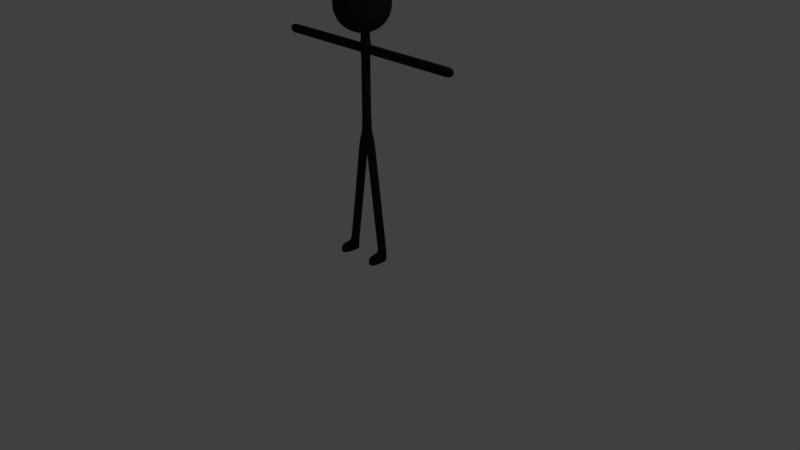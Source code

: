 # Source: stickman.blend  (saved by Blender 2.79.0; exported with 4.5.12 LTS)
import bpy
from mathutils import Matrix  # noqa: F401  (used for matrix-valued properties, if any)

bpy.ops.wm.read_factory_settings(use_empty=True)
scene = bpy.context.scene
scene.name = 'Scene'

# ---- collections
col_collection_1 = bpy.data.collections.new('Collection 1'); scene.collection.children.link(col_collection_1)

# ---- materials (node trees are filled in below, after node groups)
mat_material_001 = bpy.data.materials.new('Material.001')
mat_material_001.alpha_threshold = 0.0
mat_material_001.use_transparent_shadow = False
mat_material_001.diffuse_color = (0.01467, 0.01467, 0.01467, 1.0)
mat_material_001.roughness = 0.5

# ---- material node trees

# ---- world
world_world = bpy.data.worlds.new('World'); scene.world = world_world
world_world.color = (0.05088, 0.05088, 0.05088)
world_world.use_sun_shadow = False
world_world.sun_shadow_jitter_overblur = 0.0
world_world.cycles.sampling_method = 'MANUAL'

# ---- cameras
cam_camera = bpy.data.cameras.new('Camera')
cam_camera.clip_end = 100.0
cam_camera.lens = 35.0
cam_camera.sensor_width = 32.0
cam_camera.sensor_height = 18.0
cam_camera.ortho_scale = 7.314
cam_camera.dof.focus_distance = 0.0
cam_camera.dof.aperture_fstop = 128.0

# ---- lights
light_lamp = bpy.data.lights.new('Lamp', 'POINT')
light_lamp.transmission_factor = 0.0
light_lamp.cutoff_distance = 30.0
light_lamp.energy = 100.0
light_lamp.shadow_buffer_clip_start = 1.001
light_lamp.shadow_soft_size = 0.1
light_lamp.shadow_maximum_resolution = 0.006
light_lamp.use_absolute_resolution = True

# ---- meshes
me_cube_001 = bpy.data.meshes.new('Cube.001')
me_cube_001.from_pydata([(-1.0, -1.197, 17.05), (-1.0, 0.8031, 17.05), (1.0, -1.197, 17.05), (1.0, 0.8031, 17.05), (-1.0, 0.8031, 15.05), (-1.0, -1.197, 15.05), (1.0, 0.8031, 15.05), (1.0, -1.197, 15.05), (-1.142, 0.4283, 14.9), (-1.215, 0.0158, 14.83), (-1.215, -0.4095, 14.83), (-1.142, -0.8221, 14.9), (-1.142, -1.339, 15.42), (-1.215, -1.412, 15.83), (-1.215, -1.412, 16.26), (-1.142, -1.339, 16.67), (-1.142, -0.8221, 17.19), (-1.215, -0.4095, 17.26), (-1.215, 0.0158, 17.26), (-1.142, 0.4283, 17.19), (-1.142, 0.9453, 16.67), (-1.215, 1.019, 16.26), (-1.215, 1.019, 15.83), (-1.142, 0.9453, 15.42), (0.6252, 0.9453, 14.9), (0.2127, 1.019, 14.83), (-0.2127, 1.019, 14.83), (-0.6252, 0.9453, 14.9), (-0.6252, 0.9453, 17.19), (-0.2127, 1.019, 17.26), (0.2127, 1.019, 17.26), (0.6252, 0.9453, 17.19), (1.142, 0.9453, 16.67), (1.215, 1.019, 16.26), (1.215, 1.019, 15.83), (1.142, 0.9453, 15.42), (1.142, -0.8221, 14.9), (1.215, -0.4095, 14.83), (1.215, 0.0158, 14.83), (1.142, 0.4283, 14.9), (1.142, 0.4283, 17.19), (1.215, 0.0158, 17.26), (1.215, -0.4095, 17.26), (1.142, -0.8221, 17.19), (1.142, -1.339, 16.67), (1.215, -1.412, 16.26), (1.215, -1.412, 15.83), (1.142, -1.339, 15.42), (-0.6252, -1.339, 14.9), (-0.2127, -1.412, 14.83), (0.2127, -1.412, 14.83), (0.6252, -1.339, 14.9), (0.6252, -1.339, 17.19), (0.2127, -1.412, 17.26), (-0.2127, -1.412, 17.26), (-0.6252, -1.339, 17.19), (-0.7622, 0.5271, 14.68), (-0.8336, 0.05105, 14.56), (-0.8336, -0.4448, 14.56), (-0.7622, -0.9208, 14.68), (-0.2738, 0.5822, 14.53), (-0.306, 0.07134, 14.37), (-0.306, -0.4651, 14.37), (-0.2738, -0.9759, 14.53), (0.2738, 0.5822, 14.53), (0.306, 0.07134, 14.37), (0.306, -0.4651, 14.37), (0.2738, -0.9759, 14.53), (0.7622, 0.5271, 14.68), (0.8336, 0.05105, 14.56), (0.8336, -0.4448, 14.56), (0.7622, -0.9208, 14.68), (0.7622, 0.5271, 17.42), (0.8336, 0.05105, 17.54), (0.8336, -0.4448, 17.54), (0.7622, -0.9208, 17.42), (0.2738, 0.5822, 17.57), (0.306, 0.07134, 17.73), (0.306, -0.4651, 17.73), (0.2738, -0.9759, 17.57), (-0.2738, 0.5822, 17.57), (-0.306, 0.07134, 17.73), (-0.306, -0.4651, 17.73), (-0.2738, -0.9759, 17.57), (-0.7622, 0.5271, 17.42), (-0.8336, 0.05105, 17.54), (-0.8336, -0.4448, 17.54), (-0.7622, -0.9208, 17.42), (0.724, -1.567, 15.28), (0.2479, -1.686, 15.21), (-0.2479, -1.686, 15.21), (-0.724, -1.567, 15.28), (0.779, -1.718, 15.77), (0.2682, -1.879, 15.74), (-0.2682, -1.879, 15.74), (-0.779, -1.718, 15.77), (0.779, -1.718, 16.32), (0.2682, -1.879, 16.35), (-0.2682, -1.879, 16.35), (-0.779, -1.718, 16.32), (0.724, -1.567, 16.81), (0.2479, -1.686, 16.88), (-0.2479, -1.686, 16.88), (-0.724, -1.567, 16.81), (1.371, 0.5271, 15.28), (1.49, 0.05105, 15.21), (1.49, -0.4448, 15.21), (1.371, -0.9208, 15.28), (1.521, 0.5822, 15.77), (1.682, 0.07134, 15.74), (1.682, -0.4651, 15.74), (1.521, -0.9759, 15.77), (1.521, 0.5822, 16.32), (1.682, 0.07134, 16.35), (1.682, -0.4651, 16.35), (1.521, -0.9759, 16.32), (1.371, 0.5271, 16.81), (1.49, 0.05105, 16.88), (1.49, -0.4448, 16.88), (1.371, -0.9208, 16.81), (-0.724, 1.174, 15.28), (-0.2479, 1.293, 15.21), (0.2479, 1.293, 15.21), (0.724, 1.174, 15.28), (-0.779, 1.324, 15.77), (-0.2682, 1.485, 15.74), (0.2682, 1.485, 15.74), (0.779, 1.324, 15.77), (-0.779, 1.324, 16.32), (-0.2682, 1.485, 16.35), (0.2682, 1.485, 16.35), (0.779, 1.324, 16.32), (-0.724, 1.174, 16.81), (-0.2479, 1.293, 16.88), (0.2479, 1.293, 16.88), (0.724, 1.174, 16.81), (-1.371, -0.9208, 15.28), (-1.49, -0.4448, 15.21), (-1.49, 0.05105, 15.21), (-1.371, 0.5271, 15.28), (-1.521, -0.9759, 15.77), (-1.682, -0.4651, 15.74), (-1.682, 0.07134, 15.74), (-1.521, 0.5822, 15.77), (-1.521, -0.9759, 16.32), (-1.682, -0.4651, 16.35), (-1.682, 0.07134, 16.35), (-1.521, 0.5822, 16.32), (-1.371, -0.9208, 16.81), (-1.49, -0.4448, 16.88), (-1.49, 0.05105, 16.88), (-1.371, 0.5271, 16.81), (-0.306, 0.07134, 14.37), (-0.306, -0.4651, 14.37), (0.306, 0.07134, 14.37), (0.306, -0.4651, 14.37), (-0.306, 0.07134, 14.5), (-0.306, -0.4651, 14.5), (0.306, 0.07134, 14.5), (0.306, -0.4651, 14.5), (-0.306, 0.2682, 14.45), (-0.306, -0.2682, 14.45), (0.306, 0.2682, 14.45), (0.306, -0.2682, 14.45), (-0.306, 0.2682, 14.4), (-0.306, -0.2682, 14.4), (0.306, 0.2682, 14.4), (0.306, -0.2682, 14.4), (-0.306, 0.2682, 13.71), (-0.306, -0.2682, 13.71), (0.306, 0.2682, 13.71), (0.306, -0.2682, 13.71), (-0.306, 0.2682, 13.11), (-0.306, -0.2682, 13.11), (0.306, 0.2682, 13.11), (0.306, -0.2682, 13.11), (-0.306, 0.2682, 13.06), (0.306, 0.2682, 13.06), (0.306, -0.2682, 13.06), (-0.306, -0.2682, 13.06), (0.356, 0.2682, 13.71), (0.356, -0.2682, 13.71), (0.356, -0.2682, 13.11), (0.356, 0.2682, 13.11), (-0.356, -0.2682, 13.71), (-0.356, 0.2682, 13.71), (-0.356, 0.2682, 13.11), (-0.356, -0.2682, 13.11), (0.306, 0.2682, 13.06), (-0.306, 0.2682, 13.06), (0.306, -0.2682, 13.06), (-0.306, -0.2682, 13.06), (0.356, -0.2682, 13.71), (0.356, 0.2682, 13.71), (0.356, -0.2682, 13.11), (0.356, 0.2682, 13.11), (-0.356, 0.2682, 13.71), (-0.356, -0.2682, 13.71), (-0.356, 0.2682, 13.11), (-0.356, -0.2682, 13.11), (0.306, 0.2682, 13.06), (-0.306, 0.2682, 13.06), (0.306, -0.2682, 13.06), (-0.306, -0.2682, 13.06), (0.356, -0.2682, 13.71), (0.356, 0.2682, 13.71), (0.356, -0.2682, 13.11), (0.356, 0.2682, 13.11), (-0.356, 0.2682, 13.71), (-0.356, -0.2682, 13.71), (-0.356, 0.2682, 13.11), (-0.356, -0.2682, 13.11), (0.306, 0.2682, 13.06), (-0.306, 0.2682, 13.06), (0.306, -0.2682, 13.06), (-0.306, -0.2682, 13.06), (0.356, -0.2682, 13.71), (0.356, 0.2682, 13.71), (0.356, -0.2682, 13.11), (0.356, 0.2682, 13.11), (-0.356, 0.2682, 13.71), (-0.356, -0.2682, 13.71), (-0.356, 0.2682, 13.11), (-0.356, -0.2682, 13.11), (-3.356, -0.2682, 13.71), (-3.356, 0.2682, 13.71), (-3.356, 0.2682, 13.11), (-3.356, -0.2682, 13.11), (3.356, 0.2682, 13.71), (3.356, -0.2682, 13.71), (3.356, -0.2682, 13.11), (3.356, 0.2682, 13.11), (-0.306, 0.2682, 10.94), (0.306, 0.2682, 10.94), (0.306, -0.2682, 10.94), (-0.306, -0.2682, 10.94), (-3.356, 0.2682, 13.71), (-3.356, -0.2682, 13.71), (-3.356, 0.2682, 13.11), (-3.356, -0.2682, 13.11), (3.356, -0.2682, 13.71), (3.356, 0.2682, 13.71), (3.356, -0.2682, 13.11), (3.356, 0.2682, 13.11), (0.306, 0.2682, 10.94), (-0.306, 0.2682, 10.94), (0.306, -0.2682, 10.94), (-0.306, -0.2682, 10.94), (-0.306, 0.2682, 8.386), (0.306, 0.2682, 8.386), (0.306, -0.2682, 8.386), (-0.306, -0.2682, 8.386), (6.356, 0.2682, 13.71), (6.356, -0.2682, 13.71), (6.356, -0.2682, 13.11), (6.356, 0.2682, 13.11), (-6.356, -0.2682, 13.71), (-6.356, 0.2682, 13.71), (-6.356, 0.2682, 13.11), (-6.356, -0.2682, 13.11), (6.356, -0.2682, 13.71), (6.356, 0.2682, 13.71), (6.356, -0.2682, 13.11), (6.356, 0.2682, 13.11), (-6.356, 0.2682, 13.71), (-6.356, -0.2682, 13.71), (-6.356, 0.2682, 13.11), (-6.356, -0.2682, 13.11), (6.356, -0.2682, 13.71), (6.356, 0.2682, 13.71), (6.356, -0.2682, 13.11), (6.356, 0.2682, 13.11), (-6.356, 0.2682, 13.71), (-6.356, -0.2682, 13.71), (-6.356, 0.2682, 13.11), (-6.356, -0.2682, 13.11), (-6.956, -0.2682, 13.71), (-6.956, 0.2682, 13.71), (-6.956, 0.2682, 13.11), (-6.956, -0.2682, 13.11), (6.956, 0.2682, 13.71), (6.956, -0.2682, 13.71), (6.956, -0.2682, 13.11), (6.956, 0.2682, 13.11), (-2.98e-08, 0.2682, 7.905), (-2.98e-08, -0.2682, 7.905), (0.306, -0.2682, 8.386), (0.306, 0.2682, 8.386), (-0.306, 0.2682, 8.386), (-0.306, -0.2682, 8.386), (-0.5804, -0.2682, 7.596), (-0.5804, 0.2682, 7.596), (0.5804, 0.2682, 7.596), (0.5804, -0.2682, 7.596), (-1.115, -0.2575, 4.115), (-2.906e-08, 0.2682, 7.38), (-2.682e-08, -0.2682, 7.38), (-0.5088, -0.2762, 4.12), (-1.098, 0.2786, 4.103), (-0.4921, 0.2598, 4.108), (1.079, 0.2682, 4.141), (1.079, -0.2682, 4.141), (0.4728, -0.2682, 4.147), (0.4728, 0.2682, 4.147), (1.079, -0.2682, 4.141), (1.079, 0.2682, 4.141), (0.4728, -0.2682, 4.147), (0.4728, 0.2682, 4.147), (-1.098, 0.2786, 4.103), (-1.115, -0.2575, 4.115), (-0.4921, 0.2598, 4.108), (-0.5088, -0.2762, 4.12), (1.562, 0.2682, 0.6413), (1.562, -0.2682, 0.6413), (0.955, -0.2682, 0.6475), (0.955, 0.2682, 0.6475), (-1.573, -0.326, 0.6155), (-1.556, 0.2101, 0.6034), (-0.9497, 0.1913, 0.6086), (-0.9663, -0.3447, 0.6207), (1.562, -0.2682, 0.6413), (1.562, 0.2682, 0.6413), (0.955, -0.2682, 0.6475), (0.955, 0.2682, 0.6475), (-1.556, 0.2101, 0.6034), (-1.573, -0.326, 0.6155), (-0.9497, 0.1913, 0.6086), (-0.9663, -0.3447, 0.6207), (-1.518, -0.3412, 0.01612), (-1.503, 0.1449, 0.005135), (-0.9965, 0.1292, 0.00944), (-1.012, -0.3568, 0.02042), (1.505, 0.2182, 0.04183), (1.505, -0.2682, 0.04183), (0.9489, -0.2682, 0.04754), (0.9989, 0.2182, 0.04703), (0.955, -1.105, 0.6475), (1.562, -1.105, 0.6413), (-1.599, -1.162, 0.6344), (-0.9923, -1.181, 0.6396), (-1.542, -1.127, 0.03388), (-1.036, -1.143, 0.03819), (0.9989, -1.055, 0.04703), (1.505, -1.055, 0.04183), (-1.551, 0.1964, 0.003582), (-1.568, -0.3397, 0.01569), (-0.945, 0.1776, 0.008737), (-0.9616, -0.3584, 0.02085), (1.555, -0.2682, 0.04132), (1.555, 0.2682, 0.04132), (0.9489, 0.2682, 0.04754), (0.9989, -0.2682, 0.04703), (-1.594, -1.176, 0.03459), (-0.9876, -1.195, 0.03974), (0.9489, -1.105, 0.04754), (1.555, -1.105, 0.04132), (-0.6465, 0.2689, 7.365), (-0.06557, -0.2687, 7.164), (-0.06446, 0.2677, 7.164), (-0.6476, -0.2675, 7.365), (0.06605, 0.2682, 7.164), (0.6482, -0.2682, 7.365), (0.6482, 0.2682, 7.365), (0.06605, -0.2682, 7.164), (-1.19, 0.2649, 3.403), (-1.207, -0.2712, 3.415), (-0.5836, 0.2461, 3.408), (-0.6003, -0.2899, 3.42), (1.176, -0.2682, 3.441), (1.176, 0.2682, 3.441), (0.5693, -0.2682, 3.447), (0.5693, 0.2682, 3.447), (-1.008, 0.2766, 4.755), (-0.4201, -0.2747, 4.729), (-0.4066, 0.2614, 4.719), (-1.022, -0.2595, 4.765), (0.5532, 0.004525, 4.925), (0.3915, 0.2682, 4.751), (0.9931, -0.2682, 4.786), (0.3915, -0.2682, 4.751), (0.9931, 0.2682, 4.786)], [], [(151, 19, 1, 20), (135, 31, 3, 32), (119, 43, 2, 44), (103, 55, 0, 15), (87, 16, 0, 55), (71, 36, 7, 51), (11, 59, 48, 5), (59, 63, 49, 48), (63, 67, 50, 49), (67, 71, 51, 50), (4, 27, 56, 8), (8, 56, 57, 9), (9, 57, 58, 10), (10, 58, 59, 11), (27, 26, 60, 56), (56, 60, 61, 57), (57, 61, 62, 58), (58, 62, 63, 59), (26, 25, 64, 60), (60, 64, 65, 61), (61, 65, 154, 152), (62, 66, 67, 63), (25, 24, 68, 64), (64, 68, 69, 65), (65, 69, 70, 66), (66, 70, 71, 67), (24, 6, 39, 68), (68, 39, 38, 69), (69, 38, 37, 70), (70, 37, 36, 71), (43, 75, 52, 2), (75, 79, 53, 52), (79, 83, 54, 53), (83, 87, 55, 54), (3, 31, 72, 40), (40, 72, 73, 41), (41, 73, 74, 42), (42, 74, 75, 43), (31, 30, 76, 72), (72, 76, 77, 73), (73, 77, 78, 74), (74, 78, 79, 75), (30, 29, 80, 76), (76, 80, 81, 77), (77, 81, 82, 78), (78, 82, 83, 79), (29, 28, 84, 80), (80, 84, 85, 81), (81, 85, 86, 82), (82, 86, 87, 83), (28, 1, 19, 84), (84, 19, 18, 85), (85, 18, 17, 86), (86, 17, 16, 87), (48, 91, 12, 5), (91, 95, 13, 12), (95, 99, 14, 13), (99, 103, 15, 14), (7, 47, 88, 51), (51, 88, 89, 50), (50, 89, 90, 49), (49, 90, 91, 48), (47, 46, 92, 88), (88, 92, 93, 89), (89, 93, 94, 90), (90, 94, 95, 91), (46, 45, 96, 92), (92, 96, 97, 93), (93, 97, 98, 94), (94, 98, 99, 95), (45, 44, 100, 96), (96, 100, 101, 97), (97, 101, 102, 98), (98, 102, 103, 99), (44, 2, 52, 100), (100, 52, 53, 101), (101, 53, 54, 102), (102, 54, 55, 103), (36, 107, 47, 7), (107, 111, 46, 47), (111, 115, 45, 46), (115, 119, 44, 45), (6, 35, 104, 39), (39, 104, 105, 38), (38, 105, 106, 37), (37, 106, 107, 36), (35, 34, 108, 104), (104, 108, 109, 105), (105, 109, 110, 106), (106, 110, 111, 107), (34, 33, 112, 108), (108, 112, 113, 109), (109, 113, 114, 110), (110, 114, 115, 111), (33, 32, 116, 112), (112, 116, 117, 113), (113, 117, 118, 114), (114, 118, 119, 115), (32, 3, 40, 116), (116, 40, 41, 117), (117, 41, 42, 118), (118, 42, 43, 119), (24, 123, 35, 6), (123, 127, 34, 35), (127, 131, 33, 34), (131, 135, 32, 33), (4, 23, 120, 27), (27, 120, 121, 26), (26, 121, 122, 25), (25, 122, 123, 24), (23, 22, 124, 120), (120, 124, 125, 121), (121, 125, 126, 122), (122, 126, 127, 123), (22, 21, 128, 124), (124, 128, 129, 125), (125, 129, 130, 126), (126, 130, 131, 127), (21, 20, 132, 128), (128, 132, 133, 129), (129, 133, 134, 130), (130, 134, 135, 131), (20, 1, 28, 132), (132, 28, 29, 133), (133, 29, 30, 134), (134, 30, 31, 135), (8, 139, 23, 4), (139, 143, 22, 23), (143, 147, 21, 22), (147, 151, 20, 21), (5, 12, 136, 11), (11, 136, 137, 10), (10, 137, 138, 9), (9, 138, 139, 8), (12, 13, 140, 136), (136, 140, 141, 137), (137, 141, 142, 138), (138, 142, 143, 139), (13, 14, 144, 140), (140, 144, 145, 141), (141, 145, 146, 142), (142, 146, 147, 143), (14, 15, 148, 144), (144, 148, 149, 145), (145, 149, 150, 146), (146, 150, 151, 147), (15, 0, 16, 148), (148, 16, 17, 149), (149, 17, 18, 150), (150, 18, 19, 151), (152, 154, 158, 156), (62, 61, 152, 153), (66, 62, 153, 155), (65, 66, 155, 154), (159, 157, 161, 163), (153, 152, 156, 157), (155, 153, 157, 159), (154, 155, 159, 158), (160, 162, 166, 164), (158, 159, 163, 162), (156, 158, 162, 160), (157, 156, 160, 161), (165, 164, 168, 169), (161, 160, 164, 165), (163, 161, 165, 167), (162, 163, 167, 166), (171, 169, 173, 175), (167, 165, 169, 171), (166, 167, 171, 170), (164, 166, 170, 168), (194, 195, 207, 206), (196, 198, 210, 208), (168, 170, 174, 172), (190, 191, 203, 202), (179, 176, 189, 191), (174, 177, 176, 172), (175, 178, 177, 174), (173, 179, 178, 175), (172, 176, 179, 173), (184, 185, 196, 197), (171, 181, 180, 170), (175, 182, 181, 171), (174, 183, 182, 175), (170, 180, 183, 174), (181, 182, 194, 192), (168, 185, 184, 169), (172, 186, 185, 168), (173, 187, 186, 172), (169, 184, 187, 173), (182, 183, 195, 194), (185, 186, 198, 196), (176, 177, 188, 189), (183, 180, 193, 195), (186, 187, 199, 198), (177, 178, 190, 188), (180, 181, 192, 193), (187, 184, 197, 199), (178, 179, 191, 190), (206, 207, 219, 218), (208, 210, 222, 220), (202, 203, 215, 214), (191, 189, 201, 203), (198, 199, 211, 210), (189, 188, 200, 201), (195, 193, 205, 207), (193, 192, 204, 205), (199, 197, 209, 211), (188, 190, 202, 200), (197, 196, 208, 209), (192, 194, 206, 204), (262, 263, 271, 270), (203, 201, 213, 215), (210, 211, 223, 222), (201, 200, 212, 213), (207, 205, 217, 219), (205, 204, 216, 217), (211, 209, 221, 223), (200, 202, 214, 212), (209, 208, 220, 221), (204, 206, 218, 216), (229, 230, 242, 240), (220, 225, 224, 221), (222, 226, 225, 220), (223, 227, 226, 222), (221, 224, 227, 223), (226, 227, 239, 238), (216, 229, 228, 217), (218, 230, 229, 216), (219, 231, 230, 218), (217, 228, 231, 219), (235, 232, 245, 247), (212, 233, 232, 213), (214, 234, 233, 212), (215, 235, 234, 214), (213, 232, 235, 215), (232, 233, 244, 245), (227, 224, 237, 239), (230, 231, 243, 242), (233, 234, 246, 244), (224, 225, 236, 237), (231, 228, 241, 243), (234, 235, 247, 246), (225, 226, 238, 236), (228, 229, 240, 241), (252, 253, 260, 261), (244, 249, 248, 245), (246, 250, 249, 244), (247, 251, 250, 246), (245, 248, 251, 247), (240, 253, 252, 241), (242, 254, 253, 240), (243, 255, 254, 242), (241, 252, 255, 243), (258, 259, 267, 266), (236, 257, 256, 237), (238, 258, 257, 236), (239, 259, 258, 238), (237, 256, 259, 239), (259, 256, 265, 267), (260, 262, 270, 268), (253, 254, 262, 260), (256, 257, 264, 265), (261, 260, 268, 269), (254, 255, 263, 262), (257, 258, 266, 264), (267, 265, 273, 275), (255, 252, 261, 263), (263, 261, 269, 271), (265, 264, 272, 273), (264, 266, 274, 272), (266, 267, 275, 274), (276, 277, 278, 279), (272, 277, 276, 273), (274, 278, 277, 272), (275, 279, 278, 274), (273, 276, 279, 275), (280, 281, 282, 283), (268, 281, 280, 269), (270, 282, 281, 268), (271, 283, 282, 270), (269, 280, 283, 271), (249, 250, 286, 287), (251, 248, 288, 289), (250, 251, 285), (248, 249, 284), (284, 249, 287), (248, 284, 288), (285, 251, 289), (250, 285, 286), (288, 291, 290, 289), (284, 291, 288), (289, 290, 285), (291, 284, 295), (286, 293, 292, 287), (285, 293, 286), (287, 292, 284), (285, 290, 296), (284, 292, 295), (293, 285, 296), (372, 298, 294, 375), (374, 299, 298, 372), (373, 297, 299, 374), (375, 294, 297, 373), (301, 302, 306, 304), (378, 301, 300, 380), (379, 302, 301, 378), (377, 303, 302, 379), (380, 300, 303, 377), (303, 300, 305, 307), (336, 354, 355, 337), (338, 352, 353, 339), (299, 297, 311, 310), (294, 298, 308, 309), (302, 303, 307, 306), (297, 294, 309, 311), (300, 301, 304, 305), (298, 299, 310, 308), (314, 315, 323, 322), (368, 313, 312, 369), (370, 314, 313, 368), (371, 315, 314, 370), (369, 312, 315, 371), (316, 317, 324, 325), (364, 317, 316, 365), (366, 318, 317, 364), (367, 319, 318, 366), (365, 316, 319, 367), (319, 316, 325, 327), (312, 313, 320, 321), (317, 318, 326, 324), (315, 312, 321, 323), (313, 314, 322, 320), (318, 319, 327, 326), (328, 329, 330, 331), (324, 344, 345, 325), (326, 346, 344, 324), (327, 347, 346, 326), (347, 327, 339, 353), (332, 333, 351, 335), (320, 348, 349, 321), (351, 333, 343, 342), (323, 350, 334, 322), (321, 349, 350, 323), (320, 322, 336, 337), (325, 345, 352, 338), (322, 334, 354, 336), (328, 331, 341, 340), (348, 320, 337, 355), (327, 325, 338, 339), (329, 328, 345, 344), (330, 329, 344, 346), (331, 330, 346, 347), (333, 332, 349, 348), (335, 351, 334, 350), (332, 335, 350, 349), (340, 341, 353, 352), (342, 343, 355, 354), (343, 333, 348, 355), (351, 342, 354, 334), (341, 331, 347, 353), (328, 340, 352, 345), (290, 359, 357, 296), (296, 357, 358, 295), (295, 358, 356, 291), (291, 356, 359, 290), (292, 362, 360, 295), (295, 360, 363, 296), (296, 363, 361, 293), (293, 361, 362, 292), (309, 365, 367, 311), (311, 367, 366, 310), (310, 366, 364, 308), (308, 364, 365, 309), (305, 369, 371, 307), (307, 371, 370, 306), (306, 370, 368, 304), (304, 368, 369, 305), (359, 375, 373, 357), (357, 373, 374, 358), (358, 374, 372, 356), (356, 372, 375, 359), (362, 380, 377, 360), (360, 377, 379, 363), (363, 379, 378, 361), (361, 378, 380, 362)])
me_cube_001.polygons.foreach_set('use_smooth', [True] * 385)
me_cube_001.materials.append(mat_material_001)
me_cube_001.use_remesh_preserve_volume = False
me_cube_001.use_remesh_preserve_attributes = False
me_cube_001.use_mirror_vertex_groups = False
me_cube_001.update()
arm_armature = bpy.data.armatures.new('Armature')  # bones are not reproduced

# ---- objects
ob_armature = bpy.data.objects.new('Armature', arm_armature)
ob_cube = bpy.data.objects.new('Cube', me_cube_001)
ob_lamp = bpy.data.objects.new('Lamp', light_lamp)
ob_camera = bpy.data.objects.new('Camera', cam_camera)

# ---- transforms, parenting, visibility, modifiers, constraints
ob_armature.location = (0.0, 0.0, 1.614)
ob_armature.scale = (0.3968, 0.3968, 0.3968)
ob_armature.show_in_front = True
ob_armature.lineart.crease_threshold = 0.0
ob_cube.parent = ob_armature
ob_cube.matrix_parent_inverse = Matrix(((2.52, 0.0, 0.0, -0.0), (0.0, 2.52, 0.0, -0.0), (0.0, 0.0, 2.52, -4.068), (0.0, 0.0, 0.0, 1.0)))
ob_cube.location = (0.0, 0.0, 0.0)
ob_cube.delta_scale = (0.2, 0.2, 0.2)
ob_cube.lineart.crease_threshold = 0.0
_vg = ob_cube.vertex_groups.new(name='Root')
for _i, _w in zip([248, 249, 250, 251, 284, 285, 286, 287, 288, 289, 290, 291, 292, 293, 294, 295, 296, 297, 298, 299, 300, 301, 303, 304, 305, 307, 308, 309, 310, 311, 356, 357, 358, 359, 360, 361, 362, 363, 369, 370, 371, 372, 373, 374, 375, 376, 377, 378, 379, 380], [0.6047, 0.7443, 0.7922, 0.7855, 1.0, 0.8699, 0.7642, 0.6898, 0.7961, 0.7808, 0.3035, 1.0, 0.8299, 0.514, 0.0, 0.8768, 0.952, 0.04214, 0.0, 0.1164, 0.0, 0.0, 0.0, 0.0, 0.0, 0.0, 0.0, 0.0, 0.1142, 0.05, 0.2, 0.3251, 0.3131, 0.326, 0.6391, 0.5926, 0.2456, 0.4545, 0.0, 0.0, 0.0, 0.03297, 0.1521, 0.07146, 0.001807, 0.0, 0.1291, 0.07158, 0.0345, 0.08282]): _vg.add([_i], _w, 'REPLACE')
_vg = ob_cube.vertex_groups.new(name='Spine A')
for _i, _w in zip([214, 215, 232, 233, 234, 235, 244, 245, 246, 247], [0.01669, 0.004974, 0.9799, 0.9873, 0.9721, 0.9682, 0.9908, 0.9943, 0.9828, 0.9847]): _vg.add([_i], _w, 'REPLACE')
_vg = ob_cube.vertex_groups.new(name='Spine B')
for _i, _w in zip([169, 171, 172, 173, 174, 175, 176, 177, 178, 179, 180, 181, 182, 183, 184, 185, 186, 187, 188, 189, 190, 191, 192, 193, 194, 195, 196, 197, 198, 199, 200, 201, 202, 203, 212, 213, 214, 215, 234, 235], [0.03746, 0.03535, 0.7805, 0.6847, 0.2751, 0.6517, 0.8456, 0.5473, 0.7011, 0.737, 0.004009, 0.09546, 0.4913, 0.2035, 0.1069, 0.06349, 0.5038, 0.5268, 0.548, 0.8461, 0.7013, 0.7372, 0.09543, 0.003912, 0.4907, 0.2031, 0.06327, 0.1068, 0.503, 0.5263, 0.9953, 0.9974, 0.9879, 0.9896, 0.9781, 0.9903, 0.9666, 0.9725, 0.004309, 0.01209]): _vg.add([_i], _w, 'REPLACE')
_vg = ob_cube.vertex_groups.new(name='Neck')
for _i, _w in zip([4, 6, 7, 8, 9, 10, 11, 21, 22, 23, 24, 25, 26, 27, 33, 34, 35, 36, 37, 38, 39, 48, 49, 50, 51, 56, 57, 58, 59, 60, 61, 62, 63, 64, 65, 66, 67, 68, 69, 70, 71, 104, 105, 106, 108, 109, 120, 121, 122, 123, 124, 125, 126, 127, 128, 129, 130, 131, 137, 138, 139, 143, 152, 153, 154, 155, 156, 157, 158, 159, 160, 161, 162, 163, 164, 165, 166, 167, 168, 169, 170, 171, 172, 173, 174, 175, 176, 177, 178, 179, 180, 181, 182, 183, 184, 185, 186, 187, 188, 189, 190, 191, 192, 193, 194, 195, 196, 197, 198, 199], [0.0975, 0.1423, 0.005303, 0.06925, 0.05294, 0.03541, 0.0123, 0.001422, 0.03148, 0.06583, 0.2349, 0.2568, 0.2473, 0.1948, 0.01162, 0.04988, 0.08446, 0.0253, 0.05408, 0.07557, 0.1184, 0.005642, 0.01838, 0.02028, 0.01195, 0.1019, 0.09124, 0.07868, 0.04598, 0.1264, 0.2306, 0.2005, 0.07607, 0.1468, 0.2065, 0.2166, 0.07947, 0.2369, 0.1252, 0.09246, 0.05523, 0.06844, 0.04605, 0.01687, 0.02909, 0.007103, 0.09976, 0.1256, 0.1318, 0.1192, 0.05461, 0.06492, 0.06808, 0.06331, 0.01226, 0.0189, 0.02185, 0.02039, 0.0003356, 0.01665, 0.04158, 0.007897, 0.4739, 0.3077, 0.4132, 0.3334, 0.6991, 0.4216, 0.7284, 0.472, 0.8589, 0.5739, 0.8663, 0.6441, 0.9656, 0.8909, 0.9565, 0.9015, 0.87, 0.8384, 0.8029, 0.8013, 0.02535, 0.1019, 0.05264, 0.09856, 0.002344, 0.02289, 0.07965, 0.08248, 0.3378, 0.4931, 0.106, 0.02569, 0.5691, 0.3598, 0.04562, 0.1045, 0.02281, 0.002161, 0.07958, 0.08239, 0.4924, 0.3365, 0.106, 0.0257, 0.3579, 0.5683, 0.04565, 0.1045]): _vg.add([_i], _w, 'REPLACE')
_vg = ob_cube.vertex_groups.new(name='Head')
for _i, _w in zip([0, 1, 2, 3, 4, 5, 6, 7, 8, 9, 10, 11, 12, 13, 14, 15, 16, 17, 18, 19, 20, 21, 22, 23, 24, 25, 26, 27, 28, 29, 30, 31, 32, 33, 34, 35, 36, 37, 38, 39, 40, 41, 42, 43, 44, 45, 46, 47, 48, 49, 50, 51, 52, 53, 54, 55, 56, 57, 58, 59, 60, 61, 62, 63, 64, 65, 66, 67, 68, 69, 70, 71, 72, 73, 74, 75, 76, 77, 78, 79, 80, 81, 82, 83, 84, 85, 86, 87, 88, 89, 90, 91, 92, 93, 94, 95, 96, 97, 98, 99, 100, 101, 102, 103, 104, 105, 106, 107, 108, 109, 110, 111, 112, 113, 114, 115, 116, 117, 118, 119, 120, 121, 122, 123, 124, 125, 126, 127, 128, 129, 130, 131, 132, 133, 134, 135, 136, 137, 138, 139, 140, 141, 142, 143, 144, 145, 146, 147, 148, 149, 150, 151, 152, 153, 154, 155, 156, 157, 158, 159, 160, 161, 162, 163, 164, 165, 166, 167], [0.9977, 0.9879, 0.9971, 0.9861, 0.9024, 0.9765, 0.8576, 0.9722, 0.9306, 0.9468, 0.957, 0.9686, 0.9851, 0.9911, 0.9946, 0.9966, 0.9973, 0.9962, 0.9943, 0.9914, 0.9832, 0.9743, 0.9592, 0.9341, 0.765, 0.7431, 0.7526, 0.8051, 0.9881, 0.9881, 0.9877, 0.987, 0.9802, 0.9692, 0.95, 0.9155, 0.9621, 0.9457, 0.9242, 0.8814, 0.99, 0.9932, 0.9954, 0.9967, 0.9959, 0.9935, 0.9894, 0.9824, 0.9719, 0.9655, 0.9645, 0.9688, 0.9983, 0.9992, 0.9992, 0.9986, 0.8979, 0.9083, 0.9206, 0.9516, 0.8733, 0.7682, 0.7973, 0.9232, 0.8529, 0.7924, 0.7815, 0.9198, 0.7629, 0.8743, 0.9069, 0.9444, 0.9919, 0.9951, 0.9972, 0.9983, 0.9929, 0.9963, 0.9985, 0.9996, 0.9932, 0.9964, 0.9986, 0.9996, 0.9927, 0.9957, 0.9976, 0.9985, 0.9829, 0.9824, 0.9829, 0.9846, 0.9908, 0.9914, 0.9917, 0.9918, 0.9951, 0.9959, 0.9961, 0.9956, 0.9973, 0.9981, 0.9982, 0.9976, 0.9315, 0.9519, 0.9664, 0.9765, 0.9604, 0.9714, 0.98, 0.9859, 0.9765, 0.9834, 0.9883, 0.9915, 0.9853, 0.9898, 0.9929, 0.9947, 0.9002, 0.8743, 0.8682, 0.8807, 0.9453, 0.935, 0.9319, 0.9367, 0.9688, 0.9655, 0.9641, 0.9648, 0.9812, 0.9804, 0.9797, 0.9792, 0.9812, 0.9747, 0.9666, 0.9541, 0.9888, 0.9851, 0.9795, 0.971, 0.9933, 0.9911, 0.9874, 0.9818, 0.9958, 0.9944, 0.9919, 0.9881, 0.5238, 0.6889, 0.5843, 0.6635, 0.2971, 0.5732, 0.2673, 0.5236, 0.1374, 0.4204, 0.1287, 0.3506, 0.002253, 0.09684, 0.01077, 0.08334]): _vg.add([_i], _w, 'REPLACE')
_vg = ob_cube.vertex_groups.new(name='UpperArm.L')
for _i, _w in zip([170, 171, 172, 173, 174, 175, 176, 177, 178, 179, 180, 181, 182, 183, 186, 187, 188, 189, 190, 191, 192, 193, 194, 195, 198, 199, 204, 205, 206, 207, 216, 217, 218, 219, 228, 229, 230, 231], [0.1702, 0.1338, 0.0351, 0.02369, 0.6572, 0.2205, 0.0395, 0.4014, 0.188, 0.03474, 0.6285, 0.3951, 0.3797, 0.7478, 0.005473, 0.007804, 0.4008, 0.03929, 0.1879, 0.03473, 0.3958, 0.6299, 0.3804, 0.7482, 0.005386, 0.00775, 1.0, 1.0, 1.0, 1.0, 0.9999, 1.0, 0.9998, 0.9999, 0.9904, 0.9887, 0.9852, 0.9859]): _vg.add([_i], _w, 'REPLACE')
_vg = ob_cube.vertex_groups.new(name='LowerArm.L')
for _i, _w in zip([240, 241, 242, 243, 252, 253, 254, 255, 260, 261, 262, 263, 268, 269, 270, 271], [0.9891, 0.9893, 0.9853, 0.9861, 0.9761, 0.9765, 0.9702, 0.9684, 0.07158, 0.07142, 0.08942, 0.08888, 0.008228, 0.007444, 0.0335, 0.03077]): _vg.add([_i], _w, 'REPLACE')
_vg = ob_cube.vertex_groups.new(name='Hand.L')
for _i, _w in zip([254, 255, 260, 261, 262, 263, 268, 269, 270, 271, 280, 281, 282, 283], [0.009468, 0.01288, 0.9284, 0.9286, 0.9106, 0.9111, 0.9709, 0.9713, 0.9582, 0.9596, 0.996, 0.9964, 0.9932, 0.9936]): _vg.add([_i], _w, 'REPLACE')
_vg = ob_cube.vertex_groups.new(name='UpperArm.R')
for _i, _w in zip([168, 169, 172, 173, 175, 176, 178, 179, 184, 185, 186, 187, 189, 190, 191, 196, 197, 198, 199, 208, 209, 210, 211, 220, 221, 222, 223, 224, 225, 226, 227], [0.09729, 0.09121, 0.1392, 0.1756, 0.006691, 0.0834, 0.01098, 0.1374, 0.3023, 0.5677, 0.4205, 0.3388, 0.08305, 0.01098, 0.1373, 0.5699, 0.3032, 0.4213, 0.3394, 1.0, 1.0, 1.0, 0.9999, 1.0, 0.9998, 0.9999, 0.9997, 0.9801, 0.9921, 0.9895, 0.9794]): _vg.add([_i], _w, 'REPLACE')
_vg = ob_cube.vertex_groups.new(name='LowerArm.R')
for _i, _w in zip([236, 237, 238, 239, 256, 257, 258, 259, 264, 265, 266, 267, 272, 273, 274, 275], [0.9934, 0.9836, 0.9865, 0.9794, 0.9739, 0.978, 0.9718, 0.9672, 0.07166, 0.07129, 0.08955, 0.08879, 0.008289, 0.00735, 0.03361, 0.0307]): _vg.add([_i], _w, 'REPLACE')
_vg = ob_cube.vertex_groups.new(name='Hand.R')
for _i, _w in zip([256, 258, 259, 264, 265, 266, 267, 272, 273, 274, 275, 276, 277, 278, 279], [0.002006, 0.006178, 0.01527, 0.9283, 0.9287, 0.9104, 0.9112, 0.9709, 0.9713, 0.9582, 0.9596, 0.996, 0.9964, 0.9932, 0.9936]): _vg.add([_i], _w, 'REPLACE')
_vg = ob_cube.vertex_groups.new(name='Thigh.L')
for _i, _w in zip([248, 249, 250, 251, 284, 285, 286, 287, 288, 289, 290, 291, 292, 293, 295, 296, 297, 299, 300, 301, 302, 303, 306, 311, 356, 359, 360, 361, 362, 363, 372, 373, 375, 377, 378, 379, 380], [0.0, 0.1881, 0.2, 0.0, 0.0, 0.1244, 0.2512, 0.2381, 0.0, 0.0, 0.0, 0.0009545, 0.4334, 0.387, 0.09185, 0.1208, 0.0, 0.0, 0.9736, 0.969, 0.9828, 0.997, 0.0, 0.0, 0.06172, 0.02962, 0.6669, 0.8845, 0.8942, 0.7173, 0.0, 0.0, 0.0, 0.8694, 0.8476, 0.95, 0.9048]): _vg.add([_i], _w, 'REPLACE')
_vg = ob_cube.vertex_groups.new(name='Shin.L')
for _i, _w in zip([300, 301, 302, 303, 304, 305, 306, 307, 312, 313, 314, 315, 320, 321, 322, 323, 332, 334, 335, 349, 350, 361, 362, 368, 369, 370, 371, 377, 378, 379, 380], [0.1528, 0.06212, 0.06197, 0.1674, 1.0, 1.0, 1.0, 1.0, 0.9806, 0.9732, 0.9804, 0.9863, 0.01298, 0.03456, 0.03355, 0.05297, 0.05762, 0.002783, 0.1504, 0.04888, 0.2679, 0.006001, 0.001418, 0.9763, 0.9799, 1.0, 0.9891, 0.2433, 0.2168, 0.2766, 0.1724]): _vg.add([_i], _w, 'REPLACE')
_vg = ob_cube.vertex_groups.new(name='Thigh.R')
for _i, _w in zip([248, 249, 251, 263, 265, 271, 280, 283, 284, 285, 286, 287, 288, 289, 290, 291, 292, 293, 294, 295, 296, 297, 298, 299, 309, 310, 311, 315, 356, 357, 358, 359, 360, 361, 362, 363, 368, 370, 372, 373, 374, 375, 376, 378], [0.01081, 0.0, 0.0, 0.0, 0.0, 0.0, 0.0, 0.0, 0.2, 0.6065, 0.000125, 0.0, 0.4, 0.2348, 0.5399, 0.326, 0.0, 0.0, 1.0, 0.1741, 0.5438, 1.0, 1.0, 1.0, 0.2401, 0.7196, 0.8378, 0.007993, 0.5936, 0.7417, 0.3727, 0.6734, 0.0, 0.0, 0.0, 0.0, 0.0, 0.0, 0.8947, 0.7773, 0.7882, 0.8802, 0.1216, 0.0]): _vg.add([_i], _w, 'REPLACE')
_vg = ob_cube.vertex_groups.new(name='Shin.R')
for _i, _w in zip([294, 297, 298, 299, 308, 309, 310, 311, 316, 317, 318, 319, 324, 325, 326, 327, 329, 330, 344, 346, 347, 356, 359, 364, 365, 366, 367, 372, 373, 374, 375, 376], [0.1581, 0.5787, 0.1425, 0.716, 1.0, 1.0, 1.0, 1.0, 0.9699, 0.9816, 0.9965, 0.9772, 0.05803, 0.02312, 0.8036, 0.08108, 0.04165, 0.1044, 0.03709, 0.1795, 0.001885, 0.0003177, 0.0009618, 0.9832, 0.9744, 0.9972, 0.9797, 0.1615, 0.1217, 0.2266, 0.1324, 0.082]): _vg.add([_i], _w, 'REPLACE')
_vg = ob_cube.vertex_groups.new(name='Shin.L.001')
for _i, _w in zip([320, 321, 322, 323, 332, 333, 334, 335, 348, 349, 350, 351], [0.04694, 0.8731, 0.0575, 0.8608, 0.3452, 0.03216, 0.01123, 0.1878, 0.04837, 0.5917, 0.2159, 0.01117]): _vg.add([_i], _w, 'REPLACE')
_vg = ob_cube.vertex_groups.new(name='Foot.L')
for _i, _w in zip([320, 321, 322, 323, 332, 333, 334, 335, 336, 337, 342, 343, 348, 349, 350, 351, 354, 355], [0.8891, 0.08161, 0.8611, 0.08308, 0.5752, 0.8618, 0.8622, 0.6399, 0.08773, 0.07177, 0.1141, 0.09702, 0.8647, 0.3445, 0.5037, 0.8544, 0.04847, 0.04616]): _vg.add([_i], _w, 'REPLACE')
_vg = ob_cube.vertex_groups.new(name='Toe.L')
for _i, _w in zip([320, 322, 333, 334, 336, 337, 342, 343, 348, 351, 354, 355], [0.01187, 0.02921, 0.08636, 0.08075, 0.9029, 0.9219, 0.8788, 0.8968, 0.07616, 0.09303, 0.9476, 0.9486]): _vg.add([_i], _w, 'REPLACE')
_vg = ob_cube.vertex_groups.new(name='Shin.R.001')
for _i, _w in zip([324, 325, 326, 329, 330, 344, 346], [0.8765, 0.04076, 0.07565, 0.1162, 0.05067, 0.2044, 0.04777]): _vg.add([_i], _w, 'REPLACE')
_vg = ob_cube.vertex_groups.new(name='Foot.R')
for _i, _w in zip([324, 325, 326, 327, 328, 329, 330, 331, 338, 339, 340, 341, 344, 345, 346, 347, 352, 353], [0.06352, 0.8849, 0.117, 0.8748, 0.8864, 0.8144, 0.8206, 0.8839, 0.07756, 0.07085, 0.1176, 0.1093, 0.7358, 0.8947, 0.755, 0.8849, 0.04545, 0.05785]): _vg.add([_i], _w, 'REPLACE')
_vg = ob_cube.vertex_groups.new(name='Toe.R')
for _i, _w in zip([325, 327, 328, 331, 338, 339, 340, 341, 345, 347, 352, 353], [0.01622, 0.02264, 0.08776, 0.09057, 0.9157, 0.9232, 0.8789, 0.887, 0.0741, 0.08254, 0.9508, 0.9397]): _vg.add([_i], _w, 'REPLACE')
_vg = ob_cube.vertex_groups.new(name='Pole.L')
_vg = ob_cube.vertex_groups.new(name='Pole.R')
_m = ob_cube.modifiers.new('Subsurf', 'SUBSURF')
_m.uv_smooth = 'PRESERVE_CORNERS'
_m.quality = 2
_m.levels = 2
_m.show_only_control_edges = False
_m = ob_cube.modifiers.new('Armature', 'ARMATURE')
_m.object = ob_armature
_m.use_deform_preserve_volume = True
ob_lamp.location = (4.076, 1.005, 5.904)
ob_lamp.rotation_euler = (0.6503, 0.05522, 1.866)
ob_lamp.lock_rotations_4d = False
ob_lamp.empty_display_type = 'ARROWS'
ob_lamp.color = (0.0, 0.0, 0.0, 0.0)
ob_lamp.lineart.crease_threshold = 0.0
ob_camera.location = (7.481, -6.508, 5.344)
ob_camera.rotation_euler = (1.109, 0.0, 0.8149)
ob_camera.lock_rotations_4d = False
ob_camera.empty_display_type = 'ARROWS'
ob_camera.color = (0.0, 0.0, 0.0, 0.0)
ob_camera.display_type = 'WIRE'
ob_camera.lineart.crease_threshold = 0.0

# ---- collection membership
col_collection_1.objects.link(ob_armature)
col_collection_1.objects.link(ob_cube)
col_collection_1.objects.link(ob_lamp)
col_collection_1.objects.link(ob_camera)

# ---- scene / render settings (as saved in the file)
scene.camera = ob_camera
scene.frame_start = 1; scene.frame_end = 145; scene.frame_set(132)
scene.render.engine = 'BLENDER_EEVEE_NEXT'
scene.render.resolution_percentage = 50
scene.render.fps = 30
scene.render.dither_intensity = 0.0
scene.cycles.use_denoising = False
scene.cycles.samples = 128
scene.cycles.sampling_pattern = 'TABULATED_SOBOL'
scene.cycles.use_adaptive_sampling = False
scene.cycles.use_light_tree = False
scene.cycles.blur_glossy = 0.0
scene.cycles.sample_clamp_indirect = 0.0
scene.view_settings.view_transform = 'Standard'
bpy.context.view_layer.update()
